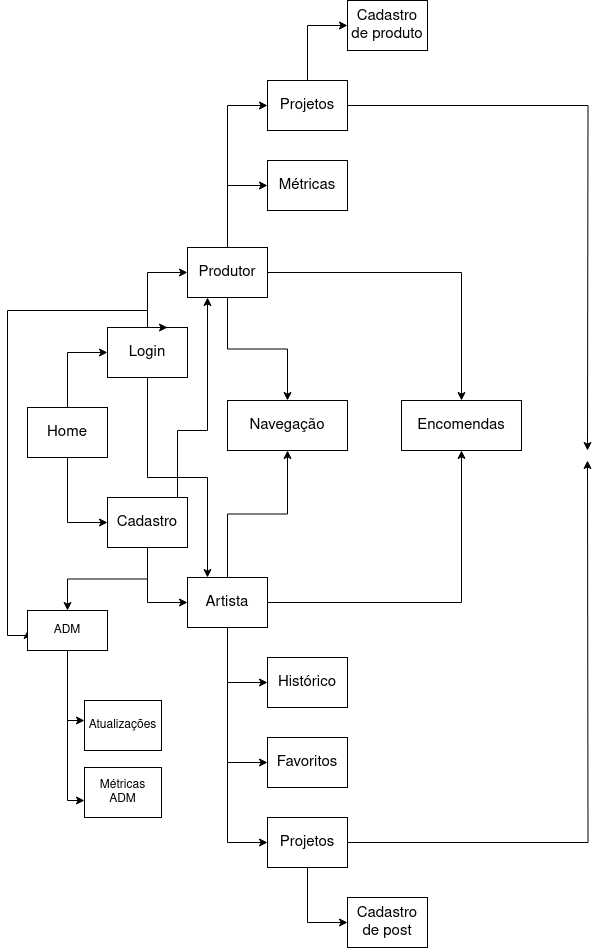

The diagram above was exported from draw.io. Its source (the exported page's mxGraphModel, read from the mxfile embedded in the PNG):
<mxGraphModel dx="897" dy="593" grid="1" gridSize="10" guides="1" tooltips="1" connect="1" arrows="1" fold="1" page="1" pageScale="1" pageWidth="827" pageHeight="1169" math="0" shadow="0">
  <root>
    <mxCell id="0" />
    <mxCell id="1" parent="0" />
    <mxCell id="E2JOAM4bUd9x7Qt6G4iH-24" style="edgeStyle=orthogonalEdgeStyle;rounded=0;orthogonalLoop=1;jettySize=auto;html=1;entryX=0;entryY=0.5;entryDx=0;entryDy=0;" parent="1" source="E2JOAM4bUd9x7Qt6G4iH-1" target="E2JOAM4bUd9x7Qt6G4iH-2" edge="1">
      <mxGeometry relative="1" as="geometry" />
    </mxCell>
    <mxCell id="E2JOAM4bUd9x7Qt6G4iH-25" style="edgeStyle=orthogonalEdgeStyle;rounded=0;orthogonalLoop=1;jettySize=auto;html=1;exitX=0.5;exitY=1;exitDx=0;exitDy=0;entryX=0;entryY=0.5;entryDx=0;entryDy=0;" parent="1" source="E2JOAM4bUd9x7Qt6G4iH-1" target="E2JOAM4bUd9x7Qt6G4iH-3" edge="1">
      <mxGeometry relative="1" as="geometry" />
    </mxCell>
    <mxCell id="E2JOAM4bUd9x7Qt6G4iH-1" value="&lt;font style=&quot;font-size: 15px;&quot;&gt;Home&lt;/font&gt;" style="rounded=0;whiteSpace=wrap;html=1;" parent="1" vertex="1">
      <mxGeometry x="133" y="567" width="80" height="50" as="geometry" />
    </mxCell>
    <mxCell id="E2JOAM4bUd9x7Qt6G4iH-27" style="edgeStyle=orthogonalEdgeStyle;rounded=0;orthogonalLoop=1;jettySize=auto;html=1;exitX=0.5;exitY=0;exitDx=0;exitDy=0;entryX=0;entryY=0.5;entryDx=0;entryDy=0;" parent="1" source="E2JOAM4bUd9x7Qt6G4iH-2" target="E2JOAM4bUd9x7Qt6G4iH-8" edge="1">
      <mxGeometry relative="1" as="geometry" />
    </mxCell>
    <mxCell id="ID5VeLGteGyQtklXn-D_-5" style="edgeStyle=orthogonalEdgeStyle;rounded=0;orthogonalLoop=1;jettySize=auto;html=1;" edge="1" parent="1" source="E2JOAM4bUd9x7Qt6G4iH-2" target="E2JOAM4bUd9x7Qt6G4iH-10">
      <mxGeometry relative="1" as="geometry">
        <Array as="points">
          <mxPoint x="253" y="637" />
          <mxPoint x="313" y="637" />
        </Array>
      </mxGeometry>
    </mxCell>
    <mxCell id="ID5VeLGteGyQtklXn-D_-10" style="edgeStyle=orthogonalEdgeStyle;rounded=0;orthogonalLoop=1;jettySize=auto;html=1;entryX=0;entryY=0.5;entryDx=0;entryDy=0;" edge="1" parent="1" source="E2JOAM4bUd9x7Qt6G4iH-2" target="ID5VeLGteGyQtklXn-D_-7">
      <mxGeometry relative="1" as="geometry">
        <Array as="points">
          <mxPoint x="253" y="470" />
          <mxPoint x="113" y="470" />
          <mxPoint x="113" y="795" />
        </Array>
      </mxGeometry>
    </mxCell>
    <mxCell id="E2JOAM4bUd9x7Qt6G4iH-2" value="&lt;span style=&quot;font-size: 15px;&quot;&gt;Login&lt;/span&gt;" style="rounded=0;whiteSpace=wrap;html=1;" parent="1" vertex="1">
      <mxGeometry x="213" y="487" width="80" height="50" as="geometry" />
    </mxCell>
    <mxCell id="E2JOAM4bUd9x7Qt6G4iH-26" style="edgeStyle=orthogonalEdgeStyle;rounded=0;orthogonalLoop=1;jettySize=auto;html=1;entryX=0;entryY=0.5;entryDx=0;entryDy=0;" parent="1" source="E2JOAM4bUd9x7Qt6G4iH-3" target="E2JOAM4bUd9x7Qt6G4iH-10" edge="1">
      <mxGeometry relative="1" as="geometry" />
    </mxCell>
    <mxCell id="ID5VeLGteGyQtklXn-D_-4" style="edgeStyle=orthogonalEdgeStyle;rounded=0;orthogonalLoop=1;jettySize=auto;html=1;" edge="1" parent="1" source="E2JOAM4bUd9x7Qt6G4iH-3" target="E2JOAM4bUd9x7Qt6G4iH-8">
      <mxGeometry relative="1" as="geometry">
        <Array as="points">
          <mxPoint x="283" y="590" />
          <mxPoint x="313" y="590" />
        </Array>
      </mxGeometry>
    </mxCell>
    <mxCell id="ID5VeLGteGyQtklXn-D_-8" style="edgeStyle=orthogonalEdgeStyle;rounded=0;orthogonalLoop=1;jettySize=auto;html=1;" edge="1" parent="1" source="E2JOAM4bUd9x7Qt6G4iH-3" target="ID5VeLGteGyQtklXn-D_-7">
      <mxGeometry relative="1" as="geometry" />
    </mxCell>
    <mxCell id="E2JOAM4bUd9x7Qt6G4iH-3" value="&lt;span style=&quot;font-size: 15px;&quot;&gt;Cadastro&lt;/span&gt;" style="rounded=0;whiteSpace=wrap;html=1;" parent="1" vertex="1">
      <mxGeometry x="213" y="657" width="80" height="50" as="geometry" />
    </mxCell>
    <mxCell id="E2JOAM4bUd9x7Qt6G4iH-4" style="edgeStyle=orthogonalEdgeStyle;rounded=0;orthogonalLoop=1;jettySize=auto;html=1;exitX=0.5;exitY=0;exitDx=0;exitDy=0;entryX=0.75;entryY=0;entryDx=0;entryDy=0;" parent="1" source="E2JOAM4bUd9x7Qt6G4iH-2" target="E2JOAM4bUd9x7Qt6G4iH-2" edge="1">
      <mxGeometry relative="1" as="geometry">
        <Array as="points">
          <mxPoint x="273" y="487" />
        </Array>
      </mxGeometry>
    </mxCell>
    <mxCell id="E2JOAM4bUd9x7Qt6G4iH-29" style="edgeStyle=orthogonalEdgeStyle;rounded=0;orthogonalLoop=1;jettySize=auto;html=1;exitX=0.5;exitY=0;exitDx=0;exitDy=0;entryX=0;entryY=0.5;entryDx=0;entryDy=0;" parent="1" source="E2JOAM4bUd9x7Qt6G4iH-8" target="E2JOAM4bUd9x7Qt6G4iH-18" edge="1">
      <mxGeometry relative="1" as="geometry" />
    </mxCell>
    <mxCell id="E2JOAM4bUd9x7Qt6G4iH-31" style="edgeStyle=orthogonalEdgeStyle;rounded=0;orthogonalLoop=1;jettySize=auto;html=1;entryX=0;entryY=0.5;entryDx=0;entryDy=0;" parent="1" source="E2JOAM4bUd9x7Qt6G4iH-8" target="E2JOAM4bUd9x7Qt6G4iH-15" edge="1">
      <mxGeometry relative="1" as="geometry" />
    </mxCell>
    <mxCell id="E2JOAM4bUd9x7Qt6G4iH-50" style="edgeStyle=orthogonalEdgeStyle;rounded=0;orthogonalLoop=1;jettySize=auto;html=1;" parent="1" source="E2JOAM4bUd9x7Qt6G4iH-8" target="E2JOAM4bUd9x7Qt6G4iH-20" edge="1">
      <mxGeometry relative="1" as="geometry" />
    </mxCell>
    <mxCell id="E2JOAM4bUd9x7Qt6G4iH-53" style="edgeStyle=orthogonalEdgeStyle;rounded=0;orthogonalLoop=1;jettySize=auto;html=1;entryX=0.5;entryY=0;entryDx=0;entryDy=0;" parent="1" source="E2JOAM4bUd9x7Qt6G4iH-8" target="E2JOAM4bUd9x7Qt6G4iH-52" edge="1">
      <mxGeometry relative="1" as="geometry" />
    </mxCell>
    <mxCell id="E2JOAM4bUd9x7Qt6G4iH-8" value="&lt;span style=&quot;font-size: 15px;&quot;&gt;Produtor&lt;/span&gt;" style="rounded=0;whiteSpace=wrap;html=1;" parent="1" vertex="1">
      <mxGeometry x="293" y="407" width="80" height="50" as="geometry" />
    </mxCell>
    <mxCell id="E2JOAM4bUd9x7Qt6G4iH-38" style="edgeStyle=orthogonalEdgeStyle;rounded=0;orthogonalLoop=1;jettySize=auto;html=1;entryX=0;entryY=0.5;entryDx=0;entryDy=0;" parent="1" source="E2JOAM4bUd9x7Qt6G4iH-10" target="E2JOAM4bUd9x7Qt6G4iH-36" edge="1">
      <mxGeometry relative="1" as="geometry" />
    </mxCell>
    <mxCell id="E2JOAM4bUd9x7Qt6G4iH-39" style="edgeStyle=orthogonalEdgeStyle;rounded=0;orthogonalLoop=1;jettySize=auto;html=1;entryX=0;entryY=0.5;entryDx=0;entryDy=0;" parent="1" source="E2JOAM4bUd9x7Qt6G4iH-10" target="E2JOAM4bUd9x7Qt6G4iH-37" edge="1">
      <mxGeometry relative="1" as="geometry" />
    </mxCell>
    <mxCell id="E2JOAM4bUd9x7Qt6G4iH-41" style="edgeStyle=orthogonalEdgeStyle;rounded=0;orthogonalLoop=1;jettySize=auto;html=1;entryX=0;entryY=0.5;entryDx=0;entryDy=0;" parent="1" source="E2JOAM4bUd9x7Qt6G4iH-10" target="E2JOAM4bUd9x7Qt6G4iH-40" edge="1">
      <mxGeometry relative="1" as="geometry" />
    </mxCell>
    <mxCell id="E2JOAM4bUd9x7Qt6G4iH-51" style="edgeStyle=orthogonalEdgeStyle;rounded=0;orthogonalLoop=1;jettySize=auto;html=1;entryX=0.5;entryY=1;entryDx=0;entryDy=0;" parent="1" source="E2JOAM4bUd9x7Qt6G4iH-10" target="E2JOAM4bUd9x7Qt6G4iH-20" edge="1">
      <mxGeometry relative="1" as="geometry" />
    </mxCell>
    <mxCell id="E2JOAM4bUd9x7Qt6G4iH-58" style="edgeStyle=orthogonalEdgeStyle;rounded=0;orthogonalLoop=1;jettySize=auto;html=1;" parent="1" source="E2JOAM4bUd9x7Qt6G4iH-10" target="E2JOAM4bUd9x7Qt6G4iH-52" edge="1">
      <mxGeometry relative="1" as="geometry" />
    </mxCell>
    <mxCell id="E2JOAM4bUd9x7Qt6G4iH-10" value="&lt;span style=&quot;font-size: 15px;&quot;&gt;Artista&lt;/span&gt;" style="rounded=0;whiteSpace=wrap;html=1;" parent="1" vertex="1">
      <mxGeometry x="293" y="737" width="80" height="50" as="geometry" />
    </mxCell>
    <mxCell id="E2JOAM4bUd9x7Qt6G4iH-35" style="edgeStyle=orthogonalEdgeStyle;rounded=0;orthogonalLoop=1;jettySize=auto;html=1;entryX=0;entryY=0.5;entryDx=0;entryDy=0;" parent="1" source="E2JOAM4bUd9x7Qt6G4iH-15" target="E2JOAM4bUd9x7Qt6G4iH-32" edge="1">
      <mxGeometry relative="1" as="geometry" />
    </mxCell>
    <mxCell id="E2JOAM4bUd9x7Qt6G4iH-55" style="edgeStyle=orthogonalEdgeStyle;rounded=0;orthogonalLoop=1;jettySize=auto;html=1;" parent="1" source="E2JOAM4bUd9x7Qt6G4iH-15" edge="1">
      <mxGeometry relative="1" as="geometry">
        <mxPoint x="693" y="610" as="targetPoint" />
      </mxGeometry>
    </mxCell>
    <mxCell id="E2JOAM4bUd9x7Qt6G4iH-15" value="&lt;span style=&quot;font-size: 15px;&quot;&gt;Projetos&lt;br&gt;&lt;/span&gt;" style="rounded=0;whiteSpace=wrap;html=1;" parent="1" vertex="1">
      <mxGeometry x="373" y="240" width="80" height="50" as="geometry" />
    </mxCell>
    <mxCell id="E2JOAM4bUd9x7Qt6G4iH-18" value="&lt;span style=&quot;font-size: 15px;&quot;&gt;Métricas&lt;br&gt;&lt;/span&gt;" style="rounded=0;whiteSpace=wrap;html=1;" parent="1" vertex="1">
      <mxGeometry x="373" y="320" width="80" height="50" as="geometry" />
    </mxCell>
    <mxCell id="E2JOAM4bUd9x7Qt6G4iH-20" value="&lt;span style=&quot;font-size: 15px;&quot;&gt;Encomendas&lt;/span&gt;" style="rounded=0;whiteSpace=wrap;html=1;" parent="1" vertex="1">
      <mxGeometry x="507" y="560" width="120" height="50" as="geometry" />
    </mxCell>
    <mxCell id="E2JOAM4bUd9x7Qt6G4iH-32" value="&lt;span style=&quot;font-size: 15px;&quot;&gt;Cadastro de produto&lt;br&gt;&lt;/span&gt;" style="rounded=0;whiteSpace=wrap;html=1;" parent="1" vertex="1">
      <mxGeometry x="453" y="160" width="80" height="50" as="geometry" />
    </mxCell>
    <mxCell id="E2JOAM4bUd9x7Qt6G4iH-36" value="&lt;span style=&quot;font-size: 15px;&quot;&gt;Histórico&lt;/span&gt;" style="rounded=0;whiteSpace=wrap;html=1;" parent="1" vertex="1">
      <mxGeometry x="373" y="817" width="80" height="50" as="geometry" />
    </mxCell>
    <mxCell id="E2JOAM4bUd9x7Qt6G4iH-49" style="edgeStyle=orthogonalEdgeStyle;rounded=0;orthogonalLoop=1;jettySize=auto;html=1;entryX=0;entryY=0.5;entryDx=0;entryDy=0;" parent="1" source="E2JOAM4bUd9x7Qt6G4iH-37" target="E2JOAM4bUd9x7Qt6G4iH-48" edge="1">
      <mxGeometry relative="1" as="geometry" />
    </mxCell>
    <mxCell id="E2JOAM4bUd9x7Qt6G4iH-56" style="edgeStyle=orthogonalEdgeStyle;rounded=0;orthogonalLoop=1;jettySize=auto;html=1;" parent="1" source="E2JOAM4bUd9x7Qt6G4iH-37" edge="1">
      <mxGeometry relative="1" as="geometry">
        <mxPoint x="693" y="620" as="targetPoint" />
      </mxGeometry>
    </mxCell>
    <mxCell id="E2JOAM4bUd9x7Qt6G4iH-37" value="&lt;span style=&quot;font-size: 15px;&quot;&gt;Projetos&lt;/span&gt;" style="rounded=0;whiteSpace=wrap;html=1;" parent="1" vertex="1">
      <mxGeometry x="373" y="977" width="80" height="50" as="geometry" />
    </mxCell>
    <mxCell id="E2JOAM4bUd9x7Qt6G4iH-40" value="&lt;span style=&quot;font-size: 15px;&quot;&gt;Favoritos&lt;/span&gt;" style="rounded=0;whiteSpace=wrap;html=1;" parent="1" vertex="1">
      <mxGeometry x="373" y="897" width="80" height="50" as="geometry" />
    </mxCell>
    <mxCell id="E2JOAM4bUd9x7Qt6G4iH-48" value="&lt;span style=&quot;font-size: 15px;&quot;&gt;Cadastro de post&lt;br&gt;&lt;/span&gt;" style="rounded=0;whiteSpace=wrap;html=1;" parent="1" vertex="1">
      <mxGeometry x="453" y="1057" width="80" height="50" as="geometry" />
    </mxCell>
    <mxCell id="E2JOAM4bUd9x7Qt6G4iH-52" value="&lt;span style=&quot;font-size: 15px;&quot;&gt;Navegação&lt;/span&gt;" style="rounded=0;whiteSpace=wrap;html=1;" parent="1" vertex="1">
      <mxGeometry x="333" y="560" width="120" height="50" as="geometry" />
    </mxCell>
    <mxCell id="ID5VeLGteGyQtklXn-D_-12" style="edgeStyle=orthogonalEdgeStyle;rounded=0;orthogonalLoop=1;jettySize=auto;html=1;" edge="1" parent="1" source="ID5VeLGteGyQtklXn-D_-7" target="ID5VeLGteGyQtklXn-D_-11">
      <mxGeometry relative="1" as="geometry">
        <Array as="points">
          <mxPoint x="173" y="880" />
        </Array>
      </mxGeometry>
    </mxCell>
    <mxCell id="ID5VeLGteGyQtklXn-D_-17" style="edgeStyle=orthogonalEdgeStyle;rounded=0;orthogonalLoop=1;jettySize=auto;html=1;" edge="1" parent="1" source="ID5VeLGteGyQtklXn-D_-7" target="ID5VeLGteGyQtklXn-D_-16">
      <mxGeometry relative="1" as="geometry">
        <Array as="points">
          <mxPoint x="173" y="960" />
        </Array>
      </mxGeometry>
    </mxCell>
    <mxCell id="ID5VeLGteGyQtklXn-D_-7" value="&lt;div&gt;ADM&lt;/div&gt;" style="rounded=0;whiteSpace=wrap;html=1;" vertex="1" parent="1">
      <mxGeometry x="133" y="770" width="80" height="40" as="geometry" />
    </mxCell>
    <mxCell id="ID5VeLGteGyQtklXn-D_-11" value="Atualizações" style="rounded=0;whiteSpace=wrap;html=1;" vertex="1" parent="1">
      <mxGeometry x="190" y="860" width="77" height="50" as="geometry" />
    </mxCell>
    <mxCell id="ID5VeLGteGyQtklXn-D_-16" value="Métricas ADM" style="rounded=0;whiteSpace=wrap;html=1;" vertex="1" parent="1">
      <mxGeometry x="190" y="927" width="77" height="50" as="geometry" />
    </mxCell>
  </root>
</mxGraphModel>